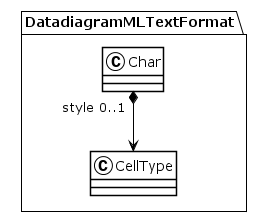

The diagram above was rendered by PlantUML. Its source (embedded in the PNG):
@startuml
!theme plain
package DatadiagramMLTextFormat {
class Char {
}
Char "style 0..1" *--> CellType
class CellType {
}
}
@enduml